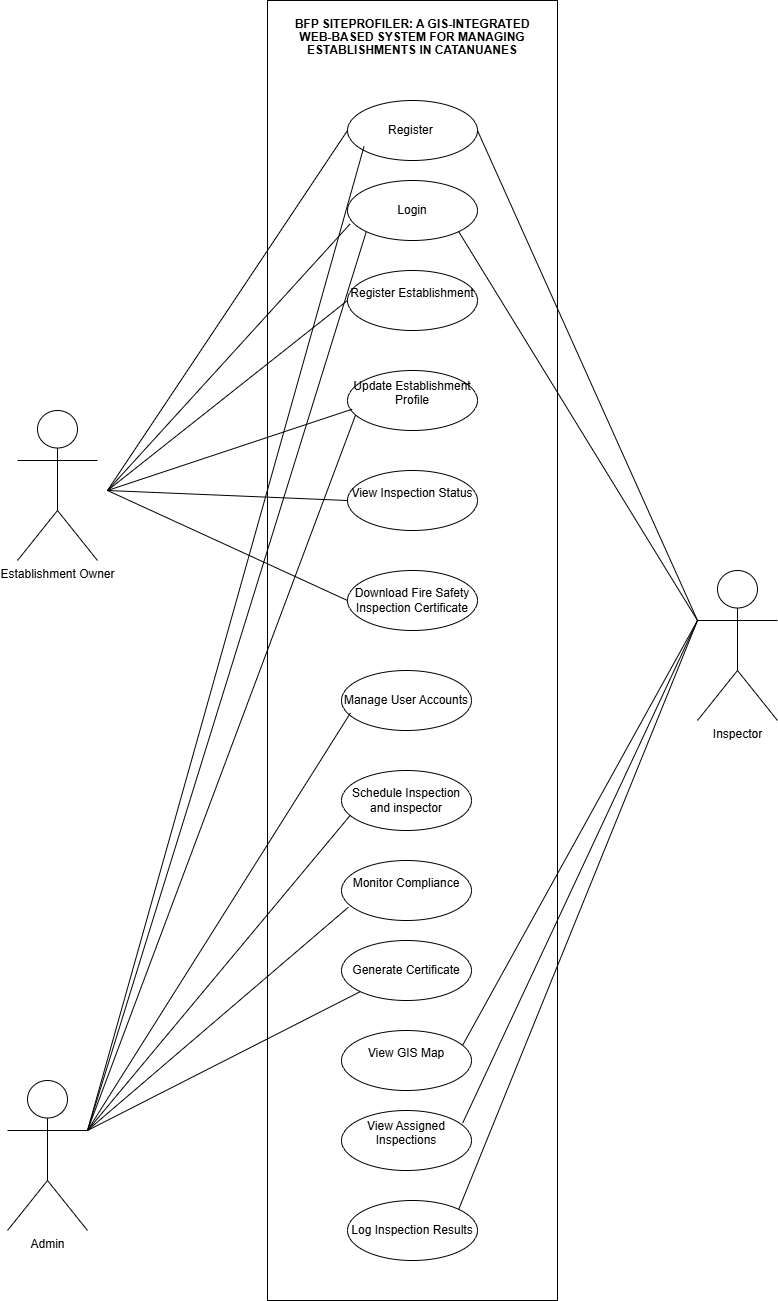

The diagram above was exported from draw.io. Its source (the exported page's mxGraphModel, read from the mxfile embedded in the PNG):
<mxGraphModel dx="691" dy="379" grid="1" gridSize="10" guides="1" tooltips="1" connect="1" arrows="1" fold="1" page="1" pageScale="1" pageWidth="1169" pageHeight="827" math="0" shadow="0">
  <root>
    <mxCell id="0" />
    <mxCell id="1" parent="0" />
    <mxCell id="Cb7D2WatT8N41EdmEroV-1" value="" style="rounded=0;whiteSpace=wrap;html=1;" parent="1" vertex="1">
      <mxGeometry x="380" y="110" width="290" height="1300" as="geometry" />
    </mxCell>
    <mxCell id="Cb7D2WatT8N41EdmEroV-2" value="&lt;p style=&quot;margin: 0in 0in 12.6pt; text-indent: 0in; line-height: 107%;&quot; align=&quot;center&quot; class=&quot;MsoNormal&quot;&gt;&lt;b&gt;&lt;span style=&quot;color:windowtext&quot;&gt;BFP SITEPROFILER: A GIS-INTEGRATED&lt;br/&gt;WEB-BASED SYSTEM FOR MANAGING ESTABLISHMENTS IN CATANUANES&lt;/span&gt;&lt;/b&gt;&lt;/p&gt;" style="text;html=1;align=center;verticalAlign=middle;whiteSpace=wrap;rounded=0;" parent="1" vertex="1">
      <mxGeometry x="360" y="140" width="330" height="30" as="geometry" />
    </mxCell>
    <mxCell id="Cb7D2WatT8N41EdmEroV-4" value="Register&amp;nbsp;" style="ellipse;whiteSpace=wrap;html=1;" parent="1" vertex="1">
      <mxGeometry x="460" y="210" width="130" height="60" as="geometry" />
    </mxCell>
    <mxCell id="Cb7D2WatT8N41EdmEroV-5" value="Login" style="ellipse;whiteSpace=wrap;html=1;" parent="1" vertex="1">
      <mxGeometry x="460" y="290" width="130" height="60" as="geometry" />
    </mxCell>
    <mxCell id="Cb7D2WatT8N41EdmEroV-6" value="&#10;Monitor Compliance&#10;&#10;" style="ellipse;whiteSpace=wrap;html=1;" parent="1" vertex="1">
      <mxGeometry x="454" y="970" width="130" height="60" as="geometry" />
    </mxCell>
    <mxCell id="Cb7D2WatT8N41EdmEroV-7" value="Manage User Accounts" style="ellipse;whiteSpace=wrap;html=1;" parent="1" vertex="1">
      <mxGeometry x="454" y="780" width="130" height="60" as="geometry" />
    </mxCell>
    <mxCell id="Cb7D2WatT8N41EdmEroV-9" value="&lt;br&gt;Schedule Inspection and inspector&lt;div&gt;&lt;br&gt;&lt;/div&gt;" style="ellipse;whiteSpace=wrap;html=1;" parent="1" vertex="1">
      <mxGeometry x="454" y="880" width="130" height="60" as="geometry" />
    </mxCell>
    <mxCell id="Cb7D2WatT8N41EdmEroV-10" value="&#10;View Assigned Inspections&#10;&#10;" style="ellipse;whiteSpace=wrap;html=1;" parent="1" vertex="1">
      <mxGeometry x="454" y="1220" width="130" height="60" as="geometry" />
    </mxCell>
    <mxCell id="Cb7D2WatT8N41EdmEroV-11" value="Generate Certificate" style="ellipse;whiteSpace=wrap;html=1;" parent="1" vertex="1">
      <mxGeometry x="454" y="1050" width="130" height="60" as="geometry" />
    </mxCell>
    <mxCell id="Cb7D2WatT8N41EdmEroV-12" value="&#10;View GIS Map&#10;&#10;" style="ellipse;whiteSpace=wrap;html=1;" parent="1" vertex="1">
      <mxGeometry x="454" y="1140" width="130" height="60" as="geometry" />
    </mxCell>
    <mxCell id="Cb7D2WatT8N41EdmEroV-13" value="Log Inspection Results" style="ellipse;whiteSpace=wrap;html=1;" parent="1" vertex="1">
      <mxGeometry x="460" y="1310" width="130" height="60" as="geometry" />
    </mxCell>
    <mxCell id="Cb7D2WatT8N41EdmEroV-14" value="&#10;View Inspection Status&#10;&#10;" style="ellipse;whiteSpace=wrap;html=1;" parent="1" vertex="1">
      <mxGeometry x="460" y="580" width="130" height="60" as="geometry" />
    </mxCell>
    <mxCell id="Cb7D2WatT8N41EdmEroV-15" value="&#10;Update Establishment Profile&#10;&#10;" style="ellipse;whiteSpace=wrap;html=1;movable=1;resizable=1;rotatable=1;deletable=1;editable=1;locked=0;connectable=1;" parent="1" vertex="1">
      <mxGeometry x="460" y="480" width="130" height="60" as="geometry" />
    </mxCell>
    <mxCell id="Cb7D2WatT8N41EdmEroV-16" value="&#10;Register Establishment&#10;&#10;" style="ellipse;whiteSpace=wrap;html=1;" parent="1" vertex="1">
      <mxGeometry x="460" y="380" width="130" height="60" as="geometry" />
    </mxCell>
    <mxCell id="Cb7D2WatT8N41EdmEroV-17" value="&lt;br&gt;Download Fire Safety Inspection Certificate&lt;div&gt;&lt;br&gt;&lt;/div&gt;" style="ellipse;whiteSpace=wrap;html=1;" parent="1" vertex="1">
      <mxGeometry x="460" y="680" width="130" height="60" as="geometry" />
    </mxCell>
    <mxCell id="Cb7D2WatT8N41EdmEroV-20" value="Inspector" style="shape=umlActor;verticalLabelPosition=bottom;verticalAlign=top;html=1;outlineConnect=0;" parent="1" vertex="1">
      <mxGeometry x="810" y="680" width="80" height="150" as="geometry" />
    </mxCell>
    <mxCell id="Cb7D2WatT8N41EdmEroV-21" value="Establishment Owner" style="shape=umlActor;verticalLabelPosition=bottom;verticalAlign=top;html=1;outlineConnect=0;" parent="1" vertex="1">
      <mxGeometry x="130" y="520" width="80" height="150" as="geometry" />
    </mxCell>
    <mxCell id="Cb7D2WatT8N41EdmEroV-22" value="Admin" style="shape=umlActor;verticalLabelPosition=bottom;verticalAlign=top;html=1;outlineConnect=0;" parent="1" vertex="1">
      <mxGeometry x="120" y="1190" width="80" height="150" as="geometry" />
    </mxCell>
    <mxCell id="Cb7D2WatT8N41EdmEroV-23" value="" style="endArrow=none;html=1;rounded=0;entryX=0;entryY=0.5;entryDx=0;entryDy=0;" parent="1" target="Cb7D2WatT8N41EdmEroV-4" edge="1">
      <mxGeometry width="50" height="50" relative="1" as="geometry">
        <mxPoint x="220" y="600" as="sourcePoint" />
        <mxPoint x="680" y="750" as="targetPoint" />
      </mxGeometry>
    </mxCell>
    <mxCell id="Cb7D2WatT8N41EdmEroV-24" value="" style="endArrow=none;html=1;rounded=0;entryX=0;entryY=0.5;entryDx=0;entryDy=0;" parent="1" target="Cb7D2WatT8N41EdmEroV-16" edge="1">
      <mxGeometry width="50" height="50" relative="1" as="geometry">
        <mxPoint x="220" y="600" as="sourcePoint" />
        <mxPoint x="460" y="550" as="targetPoint" />
      </mxGeometry>
    </mxCell>
    <mxCell id="Cb7D2WatT8N41EdmEroV-25" value="" style="endArrow=none;html=1;rounded=0;entryX=0.036;entryY=0.645;entryDx=0;entryDy=0;entryPerimeter=0;" parent="1" target="Cb7D2WatT8N41EdmEroV-15" edge="1">
      <mxGeometry width="50" height="50" relative="1" as="geometry">
        <mxPoint x="220" y="600" as="sourcePoint" />
        <mxPoint x="460" y="550" as="targetPoint" />
      </mxGeometry>
    </mxCell>
    <mxCell id="Cb7D2WatT8N41EdmEroV-26" value="" style="endArrow=none;html=1;rounded=0;entryX=0;entryY=0.5;entryDx=0;entryDy=0;" parent="1" target="Cb7D2WatT8N41EdmEroV-14" edge="1">
      <mxGeometry width="50" height="50" relative="1" as="geometry">
        <mxPoint x="220" y="600" as="sourcePoint" />
        <mxPoint x="460" y="550" as="targetPoint" />
      </mxGeometry>
    </mxCell>
    <mxCell id="Cb7D2WatT8N41EdmEroV-27" value="" style="endArrow=none;html=1;rounded=0;entryX=0;entryY=0.5;entryDx=0;entryDy=0;" parent="1" target="Cb7D2WatT8N41EdmEroV-17" edge="1">
      <mxGeometry width="50" height="50" relative="1" as="geometry">
        <mxPoint x="220" y="600" as="sourcePoint" />
        <mxPoint x="500" y="690" as="targetPoint" />
      </mxGeometry>
    </mxCell>
    <mxCell id="Cb7D2WatT8N41EdmEroV-28" value="" style="endArrow=none;html=1;rounded=0;exitX=0.127;exitY=0.767;exitDx=0;exitDy=0;exitPerimeter=0;" parent="1" source="Cb7D2WatT8N41EdmEroV-4" edge="1">
      <mxGeometry width="50" height="50" relative="1" as="geometry">
        <mxPoint x="610" y="530" as="sourcePoint" />
        <mxPoint x="200" y="1240" as="targetPoint" />
      </mxGeometry>
    </mxCell>
    <mxCell id="Cb7D2WatT8N41EdmEroV-29" value="" style="endArrow=none;html=1;rounded=0;entryX=0;entryY=1;entryDx=0;entryDy=0;" parent="1" target="Cb7D2WatT8N41EdmEroV-5" edge="1">
      <mxGeometry width="50" height="50" relative="1" as="geometry">
        <mxPoint x="200" y="1240" as="sourcePoint" />
        <mxPoint x="660" y="430" as="targetPoint" />
      </mxGeometry>
    </mxCell>
    <mxCell id="Cb7D2WatT8N41EdmEroV-30" value="" style="endArrow=none;html=1;rounded=0;exitX=0.02;exitY=0.724;exitDx=0;exitDy=0;exitPerimeter=0;" parent="1" source="Cb7D2WatT8N41EdmEroV-5" edge="1">
      <mxGeometry width="50" height="50" relative="1" as="geometry">
        <mxPoint x="610" y="500" as="sourcePoint" />
        <mxPoint x="220" y="600" as="targetPoint" />
      </mxGeometry>
    </mxCell>
    <mxCell id="Cb7D2WatT8N41EdmEroV-32" value="" style="endArrow=none;html=1;rounded=0;exitX=0.069;exitY=0.707;exitDx=0;exitDy=0;exitPerimeter=0;" parent="1" source="Cb7D2WatT8N41EdmEroV-7" edge="1">
      <mxGeometry width="50" height="50" relative="1" as="geometry">
        <mxPoint x="650" y="750" as="sourcePoint" />
        <mxPoint x="200" y="1240" as="targetPoint" />
      </mxGeometry>
    </mxCell>
    <mxCell id="Cb7D2WatT8N41EdmEroV-33" value="" style="endArrow=none;html=1;rounded=0;exitX=0.069;exitY=0.743;exitDx=0;exitDy=0;exitPerimeter=0;" parent="1" source="Cb7D2WatT8N41EdmEroV-9" edge="1">
      <mxGeometry width="50" height="50" relative="1" as="geometry">
        <mxPoint x="650" y="830" as="sourcePoint" />
        <mxPoint x="200" y="1240" as="targetPoint" />
        <Array as="points" />
      </mxGeometry>
    </mxCell>
    <mxCell id="Cb7D2WatT8N41EdmEroV-34" value="" style="endArrow=none;html=1;rounded=0;exitX=0.053;exitY=0.779;exitDx=0;exitDy=0;exitPerimeter=0;" parent="1" source="Cb7D2WatT8N41EdmEroV-6" edge="1">
      <mxGeometry width="50" height="50" relative="1" as="geometry">
        <mxPoint x="650" y="970" as="sourcePoint" />
        <mxPoint x="200" y="1240" as="targetPoint" />
      </mxGeometry>
    </mxCell>
    <mxCell id="Cb7D2WatT8N41EdmEroV-35" value="" style="endArrow=none;html=1;rounded=0;exitX=0;exitY=1;exitDx=0;exitDy=0;" parent="1" source="Cb7D2WatT8N41EdmEroV-11" edge="1">
      <mxGeometry width="50" height="50" relative="1" as="geometry">
        <mxPoint x="720" y="1000" as="sourcePoint" />
        <mxPoint x="200" y="1240" as="targetPoint" />
      </mxGeometry>
    </mxCell>
    <mxCell id="Cb7D2WatT8N41EdmEroV-36" value="" style="endArrow=none;html=1;rounded=0;entryX=1;entryY=0;entryDx=0;entryDy=0;" parent="1" target="Cb7D2WatT8N41EdmEroV-13" edge="1">
      <mxGeometry width="50" height="50" relative="1" as="geometry">
        <mxPoint x="810" y="730" as="sourcePoint" />
        <mxPoint x="880" y="1060" as="targetPoint" />
      </mxGeometry>
    </mxCell>
    <mxCell id="Cb7D2WatT8N41EdmEroV-37" value="" style="endArrow=none;html=1;rounded=0;entryX=0.932;entryY=0.21;entryDx=0;entryDy=0;entryPerimeter=0;" parent="1" target="Cb7D2WatT8N41EdmEroV-10" edge="1">
      <mxGeometry width="50" height="50" relative="1" as="geometry">
        <mxPoint x="810" y="730" as="sourcePoint" />
        <mxPoint x="880" y="1060" as="targetPoint" />
      </mxGeometry>
    </mxCell>
    <mxCell id="Cb7D2WatT8N41EdmEroV-38" value="" style="endArrow=none;html=1;rounded=0;entryX=0.932;entryY=0.245;entryDx=0;entryDy=0;entryPerimeter=0;" parent="1" target="Cb7D2WatT8N41EdmEroV-12" edge="1">
      <mxGeometry width="50" height="50" relative="1" as="geometry">
        <mxPoint x="810" y="730" as="sourcePoint" />
        <mxPoint x="410" y="1220" as="targetPoint" />
      </mxGeometry>
    </mxCell>
    <mxCell id="Cb7D2WatT8N41EdmEroV-39" value="" style="endArrow=none;html=1;rounded=0;entryX=1;entryY=1;entryDx=0;entryDy=0;exitX=0;exitY=0.3333333333333333;exitDx=0;exitDy=0;exitPerimeter=0;" parent="1" target="Cb7D2WatT8N41EdmEroV-5" edge="1" source="Cb7D2WatT8N41EdmEroV-20">
      <mxGeometry width="50" height="50" relative="1" as="geometry">
        <mxPoint x="180" y="1290" as="sourcePoint" />
        <mxPoint x="340" y="750" as="targetPoint" />
      </mxGeometry>
    </mxCell>
    <mxCell id="Cb7D2WatT8N41EdmEroV-40" value="" style="endArrow=none;html=1;rounded=0;exitX=0;exitY=0.3333333333333333;exitDx=0;exitDy=0;exitPerimeter=0;entryX=1;entryY=0.5;entryDx=0;entryDy=0;" parent="1" target="Cb7D2WatT8N41EdmEroV-4" edge="1" source="Cb7D2WatT8N41EdmEroV-20">
      <mxGeometry width="50" height="50" relative="1" as="geometry">
        <mxPoint x="230" y="1320" as="sourcePoint" />
        <mxPoint x="590" y="250" as="targetPoint" />
      </mxGeometry>
    </mxCell>
    <mxCell id="Cb7D2WatT8N41EdmEroV-41" value="" style="endArrow=none;html=1;rounded=0;exitX=0.062;exitY=0.743;exitDx=0;exitDy=0;exitPerimeter=0;" parent="1" source="Cb7D2WatT8N41EdmEroV-15" edge="1">
      <mxGeometry width="50" height="50" relative="1" as="geometry">
        <mxPoint x="510" y="750" as="sourcePoint" />
        <mxPoint x="200" y="1240" as="targetPoint" />
      </mxGeometry>
    </mxCell>
  </root>
</mxGraphModel>